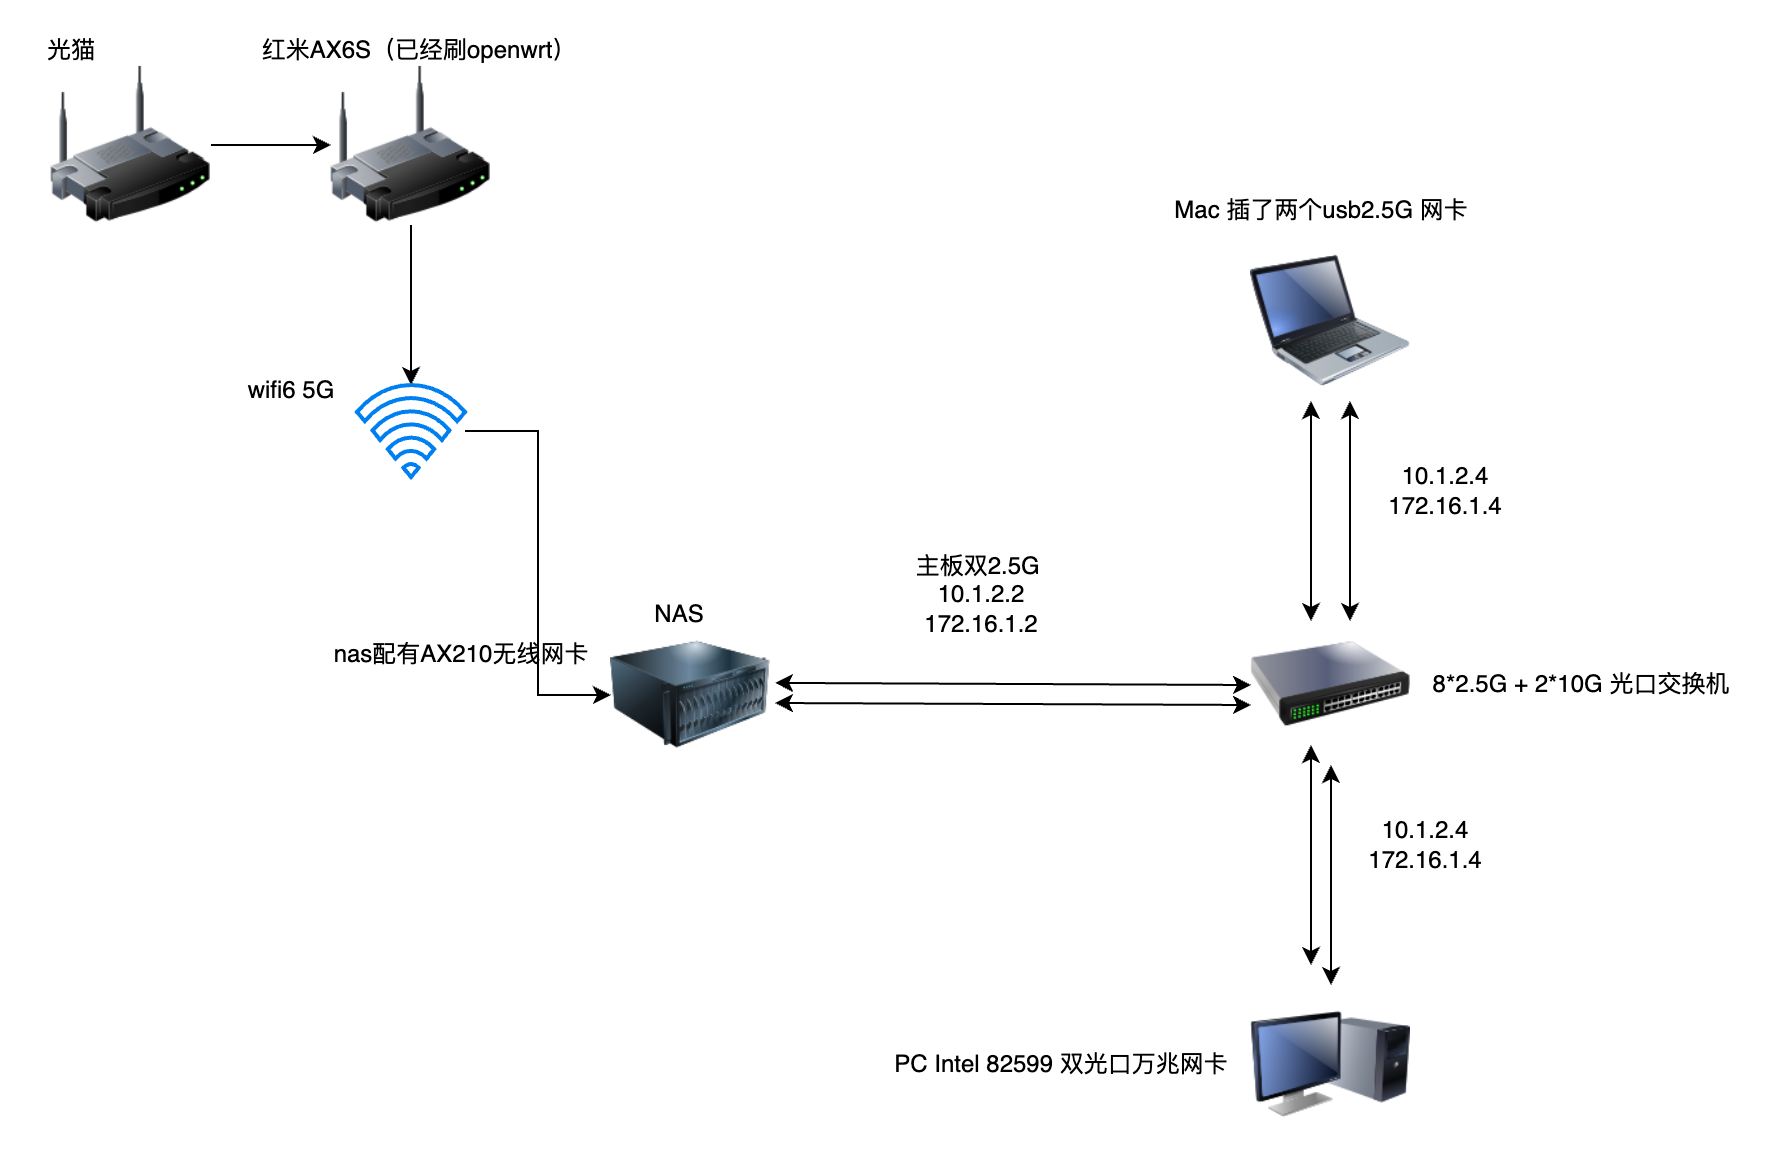

The diagram above was exported from draw.io. Its source (the exported page's mxGraphModel, read from the mxfile embedded in the PNG):
<mxGraphModel dx="1010" dy="670" grid="1" gridSize="10" guides="1" tooltips="1" connect="1" arrows="1" fold="1" page="1" pageScale="1" pageWidth="827" pageHeight="1169" math="0" shadow="0">
  <root>
    <mxCell id="0" />
    <mxCell id="1" parent="0" />
    <mxCell id="U9f6vD3zPn0_Aba_Etz--1" value="" style="image;html=1;image=img/lib/clip_art/computers/Laptop_128x128.png" vertex="1" parent="1">
      <mxGeometry x="700" y="478" width="80" height="80" as="geometry" />
    </mxCell>
    <mxCell id="U9f6vD3zPn0_Aba_Etz--2" value="" style="endArrow=classic;startArrow=classic;html=1;rounded=0;entryX=0;entryY=0.5;entryDx=0;entryDy=0;" edge="1" parent="1">
      <mxGeometry width="50" height="50" relative="1" as="geometry">
        <mxPoint x="749.5" y="668" as="sourcePoint" />
        <mxPoint x="749.5" y="558" as="targetPoint" />
      </mxGeometry>
    </mxCell>
    <mxCell id="U9f6vD3zPn0_Aba_Etz--3" value="" style="endArrow=classic;startArrow=classic;html=1;rounded=0;entryX=0;entryY=0.5;entryDx=0;entryDy=0;" edge="1" parent="1">
      <mxGeometry width="50" height="50" relative="1" as="geometry">
        <mxPoint x="730" y="668" as="sourcePoint" />
        <mxPoint x="730" y="558" as="targetPoint" />
      </mxGeometry>
    </mxCell>
    <mxCell id="U9f6vD3zPn0_Aba_Etz--4" value="10.1.2.4&lt;div&gt;172.16.1.4&lt;/div&gt;" style="text;html=1;align=center;verticalAlign=middle;resizable=0;points=[];autosize=1;strokeColor=none;fillColor=none;" vertex="1" parent="1">
      <mxGeometry x="757" y="583" width="80" height="40" as="geometry" />
    </mxCell>
    <mxCell id="U9f6vD3zPn0_Aba_Etz--5" value="Mac 插了两个usb2.5G 网卡" style="text;html=1;align=center;verticalAlign=middle;resizable=0;points=[];autosize=1;strokeColor=none;fillColor=none;" vertex="1" parent="1">
      <mxGeometry x="650" y="448" width="170" height="30" as="geometry" />
    </mxCell>
    <mxCell id="LABbLsfYfgjJVOsOChos-1" value="" style="edgeStyle=orthogonalEdgeStyle;rounded=0;orthogonalLoop=1;jettySize=auto;html=1;" edge="1" parent="1" source="LABbLsfYfgjJVOsOChos-2" target="LABbLsfYfgjJVOsOChos-11">
      <mxGeometry relative="1" as="geometry" />
    </mxCell>
    <mxCell id="LABbLsfYfgjJVOsOChos-2" value="" style="image;html=1;image=img/lib/clip_art/networking/Wireless_Router_128x128.png" vertex="1" parent="1">
      <mxGeometry x="240" y="390" width="80" height="80" as="geometry" />
    </mxCell>
    <mxCell id="LABbLsfYfgjJVOsOChos-3" value="" style="image;html=1;image=img/lib/clip_art/networking/Switch_128x128.png" vertex="1" parent="1">
      <mxGeometry x="700" y="660" width="80" height="80" as="geometry" />
    </mxCell>
    <mxCell id="LABbLsfYfgjJVOsOChos-4" style="edgeStyle=orthogonalEdgeStyle;rounded=0;orthogonalLoop=1;jettySize=auto;html=1;exitX=1;exitY=0.5;exitDx=0;exitDy=0;" edge="1" parent="1" source="LABbLsfYfgjJVOsOChos-5" target="LABbLsfYfgjJVOsOChos-2">
      <mxGeometry relative="1" as="geometry" />
    </mxCell>
    <mxCell id="LABbLsfYfgjJVOsOChos-5" value="" style="image;html=1;image=img/lib/clip_art/networking/Wireless_Router_128x128.png" vertex="1" parent="1">
      <mxGeometry x="100" y="390" width="80" height="80" as="geometry" />
    </mxCell>
    <mxCell id="LABbLsfYfgjJVOsOChos-6" value="光猫" style="text;html=1;align=center;verticalAlign=middle;resizable=0;points=[];autosize=1;strokeColor=none;fillColor=none;" vertex="1" parent="1">
      <mxGeometry x="85" y="368" width="50" height="30" as="geometry" />
    </mxCell>
    <mxCell id="LABbLsfYfgjJVOsOChos-7" value="红米AX6S（已经刷openwrt）" style="text;html=1;align=center;verticalAlign=middle;resizable=0;points=[];autosize=1;strokeColor=none;fillColor=none;" vertex="1" parent="1">
      <mxGeometry x="194" y="368" width="180" height="30" as="geometry" />
    </mxCell>
    <mxCell id="LABbLsfYfgjJVOsOChos-8" value="" style="image;html=1;image=img/lib/clip_art/computers/Monitor_Tower_128x128.png" vertex="1" parent="1">
      <mxGeometry x="700" y="850" width="80" height="80" as="geometry" />
    </mxCell>
    <mxCell id="LABbLsfYfgjJVOsOChos-9" value="" style="image;html=1;image=img/lib/clip_art/computers/Server_128x128.png" vertex="1" parent="1">
      <mxGeometry x="380" y="650" width="80" height="110" as="geometry" />
    </mxCell>
    <mxCell id="LABbLsfYfgjJVOsOChos-10" style="edgeStyle=orthogonalEdgeStyle;rounded=0;orthogonalLoop=1;jettySize=auto;html=1;entryX=0;entryY=0.5;entryDx=0;entryDy=0;" edge="1" parent="1" source="LABbLsfYfgjJVOsOChos-11" target="LABbLsfYfgjJVOsOChos-9">
      <mxGeometry relative="1" as="geometry" />
    </mxCell>
    <mxCell id="LABbLsfYfgjJVOsOChos-11" value="" style="html=1;verticalLabelPosition=bottom;align=center;labelBackgroundColor=#ffffff;verticalAlign=top;strokeWidth=2;strokeColor=#0080F0;shadow=0;dashed=0;shape=mxgraph.ios7.icons.wifi;pointerEvents=1" vertex="1" parent="1">
      <mxGeometry x="253" y="550" width="54" height="46" as="geometry" />
    </mxCell>
    <mxCell id="LABbLsfYfgjJVOsOChos-12" value="wifi6 5G" style="text;html=1;align=center;verticalAlign=middle;resizable=0;points=[];autosize=1;strokeColor=none;fillColor=none;" vertex="1" parent="1">
      <mxGeometry x="185" y="538" width="70" height="30" as="geometry" />
    </mxCell>
    <mxCell id="LABbLsfYfgjJVOsOChos-13" value="nas配有AX210无线网卡" style="text;html=1;align=center;verticalAlign=middle;resizable=0;points=[];autosize=1;strokeColor=none;fillColor=none;" vertex="1" parent="1">
      <mxGeometry x="230" y="670" width="150" height="30" as="geometry" />
    </mxCell>
    <mxCell id="LABbLsfYfgjJVOsOChos-14" value="NAS" style="text;html=1;align=center;verticalAlign=middle;resizable=0;points=[];autosize=1;strokeColor=none;fillColor=none;" vertex="1" parent="1">
      <mxGeometry x="389" y="650" width="50" height="30" as="geometry" />
    </mxCell>
    <mxCell id="LABbLsfYfgjJVOsOChos-15" value="" style="endArrow=classic;startArrow=classic;html=1;rounded=0;exitX=1.025;exitY=0.445;exitDx=0;exitDy=0;entryX=0;entryY=0.5;entryDx=0;entryDy=0;exitPerimeter=0;" edge="1" parent="1" source="LABbLsfYfgjJVOsOChos-9" target="LABbLsfYfgjJVOsOChos-3">
      <mxGeometry width="50" height="50" relative="1" as="geometry">
        <mxPoint x="480" y="698" as="sourcePoint" />
        <mxPoint x="520" y="610" as="targetPoint" />
      </mxGeometry>
    </mxCell>
    <mxCell id="LABbLsfYfgjJVOsOChos-16" value="主板双2.5G&amp;nbsp;&lt;div&gt;&lt;div&gt;10.1.2.2&lt;/div&gt;&lt;div&gt;172.16.1.2&lt;/div&gt;&lt;/div&gt;" style="text;html=1;align=center;verticalAlign=middle;resizable=0;points=[];autosize=1;strokeColor=none;fillColor=none;" vertex="1" parent="1">
      <mxGeometry x="520" y="625" width="90" height="60" as="geometry" />
    </mxCell>
    <mxCell id="LABbLsfYfgjJVOsOChos-17" value="" style="endArrow=classic;startArrow=classic;html=1;rounded=0;exitX=1.025;exitY=0.445;exitDx=0;exitDy=0;entryX=0;entryY=0.5;entryDx=0;entryDy=0;exitPerimeter=0;" edge="1" parent="1">
      <mxGeometry width="50" height="50" relative="1" as="geometry">
        <mxPoint x="462" y="709" as="sourcePoint" />
        <mxPoint x="700" y="710" as="targetPoint" />
      </mxGeometry>
    </mxCell>
    <mxCell id="LABbLsfYfgjJVOsOChos-20" value="8*2.5G + 2*10G 光口交换机" style="text;html=1;align=center;verticalAlign=middle;resizable=0;points=[];autosize=1;strokeColor=none;fillColor=none;" vertex="1" parent="1">
      <mxGeometry x="780" y="685" width="170" height="30" as="geometry" />
    </mxCell>
    <mxCell id="LABbLsfYfgjJVOsOChos-21" value="" style="endArrow=classic;startArrow=classic;html=1;rounded=0;entryX=0;entryY=0.5;entryDx=0;entryDy=0;" edge="1" parent="1">
      <mxGeometry width="50" height="50" relative="1" as="geometry">
        <mxPoint x="730" y="840" as="sourcePoint" />
        <mxPoint x="730" y="730" as="targetPoint" />
      </mxGeometry>
    </mxCell>
    <mxCell id="LABbLsfYfgjJVOsOChos-22" value="PC Intel 82599 双光口万兆网卡" style="text;html=1;align=center;verticalAlign=middle;resizable=0;points=[];autosize=1;strokeColor=none;fillColor=none;" vertex="1" parent="1">
      <mxGeometry x="510" y="875" width="190" height="30" as="geometry" />
    </mxCell>
    <mxCell id="LABbLsfYfgjJVOsOChos-23" value="10.1.2.4&lt;div&gt;172.16.1.4&lt;/div&gt;" style="text;html=1;align=center;verticalAlign=middle;resizable=0;points=[];autosize=1;strokeColor=none;fillColor=none;" vertex="1" parent="1">
      <mxGeometry x="747" y="760" width="80" height="40" as="geometry" />
    </mxCell>
    <mxCell id="LABbLsfYfgjJVOsOChos-24" value="" style="endArrow=classic;startArrow=classic;html=1;rounded=0;entryX=0;entryY=0.5;entryDx=0;entryDy=0;" edge="1" parent="1">
      <mxGeometry width="50" height="50" relative="1" as="geometry">
        <mxPoint x="740" y="850" as="sourcePoint" />
        <mxPoint x="740" y="740" as="targetPoint" />
      </mxGeometry>
    </mxCell>
  </root>
</mxGraphModel>